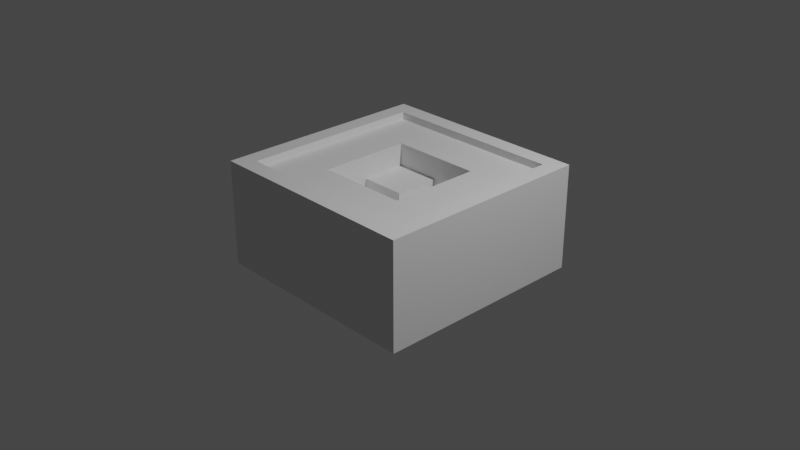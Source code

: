 # Source: Sushi.blend  (saved by Blender 2.93.21; exported with 4.5.12 LTS)
import bpy
from mathutils import Matrix  # noqa: F401  (used for matrix-valued properties, if any)

bpy.ops.wm.read_factory_settings(use_empty=True)
scene = bpy.context.scene
scene.name = 'Scene'

# ---- collections
col_collection = bpy.data.collections.new('Collection'); scene.collection.children.link(col_collection)

# ---- materials (node trees are filled in below, after node groups)
mat_material = bpy.data.materials.new('Material')
mat_material.alpha_threshold = 0.0
mat_material.use_transparent_shadow = False
mat_material.line_color = (0.0, 0.0, 0.0, 1.0)

# ---- material node trees
mat_material.use_nodes = True; mat_material.node_tree.nodes.clear()
_N = mat_material.node_tree.nodes; _L = mat_material.node_tree.links
n0 = _N.new('ShaderNodeOutputMaterial'); n0.name = 'Material Output'; n0.location = (300, 300)
n1 = _N.new('ShaderNodeBsdfPrincipled'); n1.name = 'Principled BSDF'; n1.location = (10, 300)
n1.distribution = 'GGX'
n1.subsurface_method = 'BURLEY'
n1.inputs[2].default_value = 0.4
n1.inputs[3].default_value = 1.45
n1.inputs[27].default_value = (0.0, 0.0, 0.0, 1.0)
n1.inputs[28].default_value = 1.0
_L.new(n1.outputs[0], n0.inputs[0])
n0.is_active_output = True

# ---- world
world_world = bpy.data.worlds.new('World'); scene.world = world_world
world_world.use_nodes = True; world_world.node_tree.nodes.clear()
_N = world_world.node_tree.nodes; _L = world_world.node_tree.links
n0 = _N.new('ShaderNodeOutputWorld'); n0.name = 'World Output'; n0.location = (300, 300)
n1 = _N.new('ShaderNodeBackground'); n1.name = 'Background'; n1.location = (10, 300)
n1.inputs[0].default_value = (0.05088, 0.05088, 0.05088, 1.0)
_L.new(n1.outputs[0], n0.inputs[0])
n0.is_active_output = True
world_world.color = (0.05088, 0.05088, 0.05088)
world_world.use_sun_shadow = False
world_world.sun_shadow_jitter_overblur = 0.0

# ---- cameras
cam_camera = bpy.data.cameras.new('Camera')
cam_camera.clip_end = 100.0
cam_camera.ortho_scale = 7.314

# ---- lights
light_light = bpy.data.lights.new('Light', 'POINT')
light_light.transmission_factor = 0.0
light_light.energy = 1000.0
light_light.shadow_soft_size = 0.1
light_light.shadow_maximum_resolution = 0.006
light_light.use_absolute_resolution = True

# ---- meshes
me_cube = bpy.data.meshes.new('Cube')
me_cube.from_pydata([(1.0, 1.0, 0.5337), (1.0, 1.0, -0.5337), (1.0, -1.0, 0.5337), (1.0, -1.0, -0.5337), (-1.0, 1.0, 0.5337), (-1.0, 1.0, -0.5337), (-1.0, -1.0, 0.5337), (-1.0, -1.0, -0.5337), (-1.0, 0.0, -0.5337), (0.0, 1.0, -0.5337), (0.0, -1.0, 0.5337), (1.0, 0.0, 0.5337), (0.0, -1.0, -0.5337), (-1.0, 0.0, 0.5337), (0.0, 1.0, 0.5337), (1.0, 0.0, -0.5337), (0.0, 0.0, -0.5337), (0.0, 0.5, 0.1567), (-1.0, -0.5, -0.5337), (-0.5, 1.0, -0.5337), (-0.5, -1.0, 0.5337), (1.0, -0.5, 0.5337), (0.5, -1.0, -0.5337), (-1.0, 0.5, 0.5337), (0.5, 1.0, 0.5337), (1.0, 0.5, -0.5337), (-1.0, 0.5, -0.5337), (0.5, 1.0, -0.5337), (0.5, -1.0, 0.5337), (1.0, 0.5, 0.5337), (-0.5, -1.0, -0.5337), (-1.0, -0.5, 0.5337), (-0.5, 1.0, 0.5337), (1.0, -0.5, -0.5337), (0.0, -0.5, -0.5337), (0.0, 0.5, -0.5337), (-0.5, 0.0, -0.5337), (0.5, 0.0, -0.5337), (0.0, -0.5, 0.5337), (0.0, 0.5, 0.5337), (0.5, 0.0, 0.5337), (-0.5, 0.0, 0.5337), (-0.5, 0.5, 0.5337), (0.5, 0.5, 0.5337), (0.5, -0.5, 0.5337), (0.5, 0.5, -0.5337), (-0.5, 0.5, -0.5337), (-0.5, -0.5, -0.5337), (0.5, -0.5, -0.5337), (-0.5, -0.5, 0.5337), (0.0, 0.5, 0.2837), (0.0, 0.0, 0.2837), (-0.5, 0.0, 0.2837), (0.0, -0.5, 0.2837), (0.5, 0.0, 0.2837), (-0.5, 0.5, 0.2837), (0.5, 0.5, 0.2837), (0.5, -0.5, 0.2837), (-0.5, -0.5, 0.2837), (0.0, 0.0, 0.1567), (-0.5, 0.0, 0.1567), (0.0, -0.5, 0.1567), (0.5, 0.0, 0.1567), (0.5, 0.5, 0.1567), (0.5, -0.5, 0.1567), (-0.5, -0.5, 0.1567), (-1.0, -0.5, -0.5337), (-1.0, -1.0, -0.5337), (-0.5, 1.0, -0.5337), (-1.0, 1.0, -0.5337), (1.0, 1.0, -0.5337), (-1.0, -1.0, 0.5337), (1.0, -1.0, -0.5337), (-0.5, -1.0, 0.5337), (1.0, -0.5, 0.5337), (1.0, -1.0, 0.5337), (0.5, -1.0, -0.5337), (-1.0, 0.5, 0.5337), (-1.0, 1.0, 0.5337), (0.5, 1.0, 0.5337), (1.0, 1.0, 0.5337), (1.0, 0.5, -0.5337), (-1.0, 0.5, -0.5337), (-1.0, 0.0, -0.5337), (0.5, 1.0, -0.5337), (0.0, 1.0, -0.5337), (0.5, -1.0, 0.5337), (0.0, -1.0, 0.5337), (1.0, 0.5, 0.5337), (1.0, 0.0, 0.5337), (-0.5, -1.0, -0.5337), (0.0, -1.0, -0.5337), (-1.0, -0.5, 0.5337), (-1.0, 0.0, 0.5337), (-0.5, 1.0, 0.5337), (0.0, 1.0, 0.5337), (1.0, -0.5, -0.5337), (1.0, 0.0, -0.5337), (1.184, -0.5, 0.6154), (1.184, 0.0, 0.6154), (1.184, -1.184, 0.6154), (-1.184, -0.5, 0.6154), (-1.184, -1.184, 0.6154), (-1.184, 0.0, 0.6154), (-0.5, 1.184, 0.6154), (-1.184, 1.184, 0.6154), (0.0, 1.184, 0.6154), (-1.184, 0.5, 0.6154), (0.5, 1.184, 0.6154), (1.184, 1.184, 0.6154), (0.5, -1.184, 0.6154), (0.0, -1.184, 0.6154), (1.184, 0.5, 0.6154), (-0.5, -1.184, 0.6154), (0.0, 1.0, 0.6154), (-0.5, 1.0, 0.6154), (-1.0, 0.0, 0.6154), (-1.0, -0.5, 0.6154), (1.0, 0.0, 0.6154), (1.0, 0.5, 0.6154), (0.0, -1.0, 0.6154), (0.5, -1.0, 0.6154), (1.0, 1.0, 0.6154), (0.5, 1.0, 0.6154), (-1.0, 1.0, 0.6154), (-1.0, 0.5, 0.6154), (1.0, -1.0, 0.6154), (1.0, -0.5, 0.6154), (-1.0, -1.0, 0.6154), (-0.5, -1.0, 0.6154), (-1.184, -0.5, -0.5337), (-1.184, -1.184, -0.5337), (-0.5, 1.184, -0.5337), (-1.184, 1.184, -0.5337), (1.184, 1.184, -0.2668), (1.184, 1.184, -0.5337), (-1.184, -1.184, 0.2668), (-1.184, -1.184, 0.5337), (1.184, -1.184, -0.2668), (1.184, -1.184, -0.5337), (-1.184, 1.184, -0.2668), (-0.5, -1.184, 0.5337), (1.184, -0.5, 0.5337), (1.184, -1.184, 0.5337), (0.5, -1.184, -0.5337), (-1.184, 0.5, 0.5337), (-1.184, 1.184, 0.5337), (0.5, 1.184, 0.5337), (1.184, 1.184, 0.5337), (1.184, 0.5, -0.5337), (-1.184, 0.5, -0.5337), (-1.184, 0.0, -0.5337), (0.5, 1.184, -0.5337), (0.0, 1.184, -0.5337), (1.184, 1.184, 0.2668), (1.184, 1.184, 0.0), (-1.184, -1.184, -0.2668), (-1.184, -1.184, 0.0), (1.184, -1.184, 0.2668), (1.184, -1.184, 0.0), (-1.184, 1.184, 0.2668), (-1.184, 1.184, 0.0), (0.5, -1.184, 0.5337), (0.0, -1.184, 0.5337), (1.184, 0.5, 0.5337), (1.184, 0.0, 0.5337), (-0.5, -1.184, -0.5337), (0.0, -1.184, -0.5337), (-1.184, -0.5, 0.5337), (-1.184, 0.0, 0.5337), (-0.5, 1.184, 0.5337), (0.0, 1.184, 0.5337), (1.184, -0.5, -0.5337), (1.184, 0.0, -0.5337), (0.5, 1.184, 0.0), (-0.5, 1.184, 0.0), (0.0, 1.184, 0.0), (0.0, 1.184, -0.2668), (0.0, 1.184, 0.2668), (1.184, -0.5, 0.0), (1.184, 0.5, 0.0), (1.184, 0.0, 0.0), (1.184, 0.0, -0.2668), (1.184, 0.0, 0.2668), (-1.184, 0.5, 0.0), (-1.184, -0.5, 0.0), (-1.184, 0.0, 0.0), (-1.184, 0.0, -0.2668), (-1.184, 0.0, 0.2668), (-0.5, -1.184, 0.0), (0.5, -1.184, 0.0), (0.0, -1.184, 0.0), (0.0, -1.184, -0.2668), (0.0, -1.184, 0.2668), (0.5, -1.184, 0.2668), (0.5, -1.184, -0.2668), (-0.5, -1.184, -0.2668), (-1.184, -0.5, 0.2668), (-1.184, -0.5, -0.2668), (-1.184, 0.5, -0.2668), (1.184, 0.5, 0.2668), (1.184, 0.5, -0.2668), (1.184, -0.5, -0.2668), (-0.5, 1.184, 0.2668), (-0.5, 1.184, -0.2668), (0.5, 1.184, -0.2668), (0.5, 1.184, 0.2668), (1.184, -0.5, 0.2668), (-1.184, 0.5, 0.2668), (-0.5, -1.184, 0.2668)], [], [(49, 31, 6, 20), (48, 33, 3, 22), (47, 34, 12, 30), (46, 35, 16, 36), (45, 25, 15, 37), (44, 38, 10, 28), (38, 44, 57, 53), (42, 23, 13, 41), (39, 42, 55, 50), (14, 32, 42, 39), (32, 4, 23, 42), (29, 43, 40, 11), (0, 24, 43, 29), (24, 14, 39, 43), (21, 44, 28, 2), (11, 40, 44, 21), (40, 43, 56, 54), (18, 7, 67, 66), (0, 29, 88, 80), (35, 45, 37, 16), (9, 27, 45, 35), (27, 1, 25, 45), (26, 46, 36, 8), (5, 19, 46, 26), (19, 9, 35, 46), (18, 47, 30, 7), (8, 36, 47, 18), (36, 16, 34, 47), (27, 9, 85, 84), (2, 28, 86, 75), (26, 8, 83, 82), (25, 1, 70, 81), (24, 0, 80, 79), (33, 15, 97, 96), (23, 4, 78, 77), (9, 19, 68, 85), (32, 14, 95, 94), (22, 3, 72, 76), (8, 18, 66, 83), (31, 13, 93, 92), (1, 27, 84, 70), (21, 2, 75, 74), (30, 12, 91, 90), (5, 26, 82, 69), (20, 6, 71, 73), (29, 11, 89, 88), (15, 25, 81, 97), (28, 10, 87, 86), (14, 24, 79, 95), (3, 33, 96, 72), (13, 23, 77, 93), (4, 32, 94, 78), (34, 48, 22, 12), (16, 37, 48, 34), (37, 15, 33, 48), (12, 22, 76, 91), (6, 31, 92, 71), (11, 21, 74, 89), (19, 5, 69, 68), (7, 30, 90, 67), (10, 20, 73, 87), (38, 49, 20, 10), (49, 38, 53, 58), (41, 13, 31, 49), (53, 57, 64, 61), (50, 55, 52, 51), (50, 51, 59, 17), (58, 53, 61, 65), (42, 41, 52, 55), (44, 40, 54, 57), (43, 39, 50, 56), (41, 49, 58, 52), (63, 17, 59, 62), (62, 59, 61, 64), (59, 60, 65, 61), (56, 50, 17, 63), (51, 52, 60, 59), (52, 58, 65, 60), (57, 54, 62, 64), (54, 56, 63, 62), (147, 171, 106, 108), (73, 71, 128, 129), (87, 73, 129, 120), (88, 89, 118, 119), (146, 145, 107, 105), (80, 88, 119, 122), (145, 169, 103, 107), (171, 170, 104, 106), (170, 146, 105, 104), (86, 87, 120, 121), (75, 86, 121, 126), (169, 168, 101, 103), (168, 137, 102, 101), (143, 142, 98, 100), (142, 165, 99, 98), (137, 141, 113, 102), (118, 127, 98, 99), (127, 126, 100, 98), (128, 117, 101, 102), (117, 116, 103, 101), (124, 115, 104, 105), (115, 114, 106, 104), (116, 125, 107, 103), (125, 124, 105, 107), (114, 123, 108, 106), (123, 122, 109, 108), (126, 121, 110, 100), (121, 120, 111, 110), (122, 119, 112, 109), (119, 118, 99, 112), (120, 129, 113, 111), (129, 128, 102, 113), (67, 90, 166, 131), (141, 163, 111, 113), (165, 164, 112, 99), (164, 148, 109, 112), (163, 162, 110, 111), (162, 143, 100, 110), (79, 80, 122, 123), (68, 69, 133, 132), (85, 68, 132, 153), (66, 67, 131, 130), (83, 66, 130, 151), (84, 85, 153, 152), (70, 84, 152, 135), (82, 83, 151, 150), (69, 82, 150, 133), (81, 70, 135, 149), (97, 81, 149, 173), (95, 79, 123, 114), (77, 78, 124, 125), (96, 97, 173, 172), (72, 96, 172, 139), (93, 77, 125, 116), (94, 95, 114, 115), (78, 94, 115, 124), (92, 93, 116, 117), (76, 72, 139, 144), (91, 76, 144, 167), (71, 92, 117, 128), (74, 75, 126, 127), (89, 74, 127, 118), (148, 147, 108, 109), (90, 91, 167, 166), (209, 141, 137, 136), (208, 145, 146, 160), (207, 142, 143, 158), (206, 147, 148, 154), (205, 174, 155, 134), (204, 175, 176, 177), (203, 170, 171, 178), (202, 179, 159, 138), (201, 180, 181, 182), (200, 164, 165, 183), (199, 184, 161, 140), (198, 185, 186, 187), (197, 168, 169, 188), (196, 189, 157, 156), (195, 190, 191, 192), (194, 162, 163, 193), (190, 194, 193, 191), (159, 158, 194, 190), (158, 143, 162, 194), (144, 195, 192, 167), (139, 138, 195, 144), (138, 159, 190, 195), (166, 196, 156, 131), (167, 192, 196, 166), (192, 191, 189, 196), (185, 197, 188, 186), (157, 136, 197, 185), (136, 137, 168, 197), (130, 198, 187, 151), (131, 156, 198, 130), (156, 157, 185, 198), (150, 199, 140, 133), (151, 187, 199, 150), (187, 186, 184, 199), (180, 200, 183, 181), (155, 154, 200, 180), (154, 148, 164, 200), (149, 201, 182, 173), (135, 134, 201, 149), (134, 155, 180, 201), (172, 202, 138, 139), (173, 182, 202, 172), (182, 181, 179, 202), (175, 203, 178, 176), (161, 160, 203, 175), (160, 146, 170, 203), (132, 204, 177, 153), (133, 140, 204, 132), (140, 161, 175, 204), (152, 205, 134, 135), (153, 177, 205, 152), (177, 176, 174, 205), (174, 206, 154, 155), (176, 178, 206, 174), (178, 171, 147, 206), (179, 207, 158, 159), (181, 183, 207, 179), (183, 165, 142, 207), (184, 208, 160, 161), (186, 188, 208, 184), (188, 169, 145, 208), (189, 209, 136, 157), (191, 193, 209, 189), (193, 163, 141, 209)])
_uv = me_cube.uv_layers.new(name='UVMap')
_uv.uv.foreach_set('vector', [0.8125, 0.6875, 0.875, 0.6875, 0.875, 0.75, 0.8125, 0.75, 0.3125, 0.6875, 0.375, 0.6875, 0.375, 0.75, 0.3125, 0.75, 0.1875, 0.6875, 0.25, 0.6875, 0.25, 0.75, 0.1875, 0.75, 0.1875, 0.5625, 0.25, 0.5625, 0.25, 0.625, 0.1875, 0.625, 0.3125, 0.5625, 0.375, 0.5625, 0.375, 0.625, 0.3125, 0.625, 0.6875, 0.6875, 0.75, 0.6875, 0.75, 0.75, 0.6875, 0.75, 0.75, 0.6875, 0.6875, 0.6875, 0.6875, 0.6875, 0.75, 0.6875, 0.8125, 0.5625, 0.875, 0.5625, 0.875, 0.625, 0.8125, 0.625, 0.75, 0.5625, 0.8125, 0.5625, 0.8125, 0.5625, 0.75, 0.5625, 0.75, 0.5, 0.8125, 0.5, 0.8125, 0.5625, 0.75, 0.5625, 0.8125, 0.5, 0.875, 0.5, 0.875, 0.5625, 0.8125, 0.5625, 0.625, 0.5625, 0.6875, 0.5625, 0.6875, 0.625, 0.625, 0.625, 0.625, 0.5, 0.6875, 0.5, 0.6875, 0.5625, 0.625, 0.5625, 0.6875, 0.5, 0.75, 0.5, 0.75, 0.5625, 0.6875, 0.5625, 0.625, 0.6875, 0.6875, 0.6875, 0.6875, 0.75, 0.625, 0.75, 0.625, 0.625, 0.6875, 0.625, 0.6875, 0.6875, 0.625, 0.6875, 0.6875, 0.625, 0.6875, 0.5625, 0.6875, 0.5625, 0.6875, 0.625, 0.125, 0.6875, 0.125, 0.75, 0.125, 0.75, 0.125, 0.6875, 0.625, 0.5, 0.625, 0.5625, 0.625, 0.5625, 0.625, 0.5, 0.25, 0.5625, 0.3125, 0.5625, 0.3125, 0.625, 0.25, 0.625, 0.25, 0.5, 0.3125, 0.5, 0.3125, 0.5625, 0.25, 0.5625, 0.3125, 0.5, 0.375, 0.5, 0.375, 0.5625, 0.3125, 0.5625, 0.125, 0.5625, 0.1875, 0.5625, 0.1875, 0.625, 0.125, 0.625, 0.125, 0.5, 0.1875, 0.5, 0.1875, 0.5625, 0.125, 0.5625, 0.1875, 0.5, 0.25, 0.5, 0.25, 0.5625, 0.1875, 0.5625, 0.125, 0.6875, 0.1875, 0.6875, 0.1875, 0.75, 0.125, 0.75, 0.125, 0.625, 0.1875, 0.625, 0.1875, 0.6875, 0.125, 0.6875, 0.1875, 0.625, 0.25, 0.625, 0.25, 0.6875, 0.1875, 0.6875, 0.3125, 0.5, 0.25, 0.5, 0.25, 0.5, 0.3125, 0.5, 0.625, 0.75, 0.6875, 0.75, 0.6875, 0.75, 0.625, 0.75, 0.125, 0.5625, 0.125, 0.625, 0.125, 0.625, 0.125, 0.5625, 0.375, 0.5625, 0.375, 0.5, 0.375, 0.5, 0.375, 0.5625, 0.6875, 0.5, 0.625, 0.5, 0.625, 0.5, 0.6875, 0.5, 0.375, 0.6875, 0.375, 0.625, 0.375, 0.625, 0.375, 0.6875, 0.875, 0.5625, 0.875, 0.5, 0.875, 0.5, 0.875, 0.5625, 0.25, 0.5, 0.1875, 0.5, 0.1875, 0.5, 0.25, 0.5, 0.8125, 0.5, 0.75, 0.5, 0.75, 0.5, 0.8125, 0.5, 0.3125, 0.75, 0.375, 0.75, 0.375, 0.75, 0.3125, 0.75, 0.125, 0.625, 0.125, 0.6875, 0.125, 0.6875, 0.125, 0.625, 0.875, 0.6875, 0.875, 0.625, 0.875, 0.625, 0.875, 0.6875, 0.375, 0.5, 0.3125, 0.5, 0.3125, 0.5, 0.375, 0.5, 0.625, 0.6875, 0.625, 0.75, 0.625, 0.75, 0.625, 0.6875, 0.1875, 0.75, 0.25, 0.75, 0.25, 0.75, 0.1875, 0.75, 0.125, 0.5, 0.125, 0.5625, 0.125, 0.5625, 0.125, 0.5, 0.8125, 0.75, 0.875, 0.75, 0.875, 0.75, 0.8125, 0.75, 0.625, 0.5625, 0.625, 0.625, 0.625, 0.625, 0.625, 0.5625, 0.375, 0.625, 0.375, 0.5625, 0.375, 0.5625, 0.375, 0.625, 0.6875, 0.75, 0.75, 0.75, 0.75, 0.75, 0.6875, 0.75, 0.75, 0.5, 0.6875, 0.5, 0.6875, 0.5, 0.75, 0.5, 0.375, 0.75, 0.375, 0.6875, 0.375, 0.6875, 0.375, 0.75, 0.875, 0.625, 0.875, 0.5625, 0.875, 0.5625, 0.875, 0.625, 0.875, 0.5, 0.8125, 0.5, 0.8125, 0.5, 0.875, 0.5, 0.25, 0.6875, 0.3125, 0.6875, 0.3125, 0.75, 0.25, 0.75, 0.25, 0.625, 0.3125, 0.625, 0.3125, 0.6875, 0.25, 0.6875, 0.3125, 0.625, 0.375, 0.625, 0.375, 0.6875, 0.3125, 0.6875, 0.25, 0.75, 0.3125, 0.75, 0.3125, 0.75, 0.25, 0.75, 0.875, 0.75, 0.875, 0.6875, 0.875, 0.6875, 0.875, 0.75, 0.625, 0.625, 0.625, 0.6875, 0.625, 0.6875, 0.625, 0.625, 0.1875, 0.5, 0.125, 0.5, 0.125, 0.5, 0.1875, 0.5, 0.125, 0.75, 0.1875, 0.75, 0.1875, 0.75, 0.125, 0.75, 0.75, 0.75, 0.8125, 0.75, 0.8125, 0.75, 0.75, 0.75, 0.75, 0.6875, 0.8125, 0.6875, 0.8125, 0.75, 0.75, 0.75, 0.8125, 0.6875, 0.75, 0.6875, 0.75, 0.6875, 0.8125, 0.6875, 0.8125, 0.625, 0.875, 0.625, 0.875, 0.6875, 0.8125, 0.6875, 0.75, 0.6875, 0.6875, 0.6875, 0.6875, 0.6875, 0.75, 0.6875, 0.75, 0.5625, 0.8125, 0.5625, 0.8125, 0.625, 0.75, 0.625, 0.75, 0.5625, 0.75, 0.625, 0.75, 0.625, 0.75, 0.5625, 0.8125, 0.6875, 0.75, 0.6875, 0.75, 0.6875, 0.8125, 0.6875, 0.8125, 0.5625, 0.8125, 0.625, 0.8125, 0.625, 0.8125, 0.5625, 0.6875, 0.6875, 0.6875, 0.625, 0.6875, 0.625, 0.6875, 0.6875, 0.6875, 0.5625, 0.75, 0.5625, 0.75, 0.5625, 0.6875, 0.5625, 0.8125, 0.625, 0.8125, 0.6875, 0.8125, 0.6875, 0.8125, 0.625, 0.6875, 0.5625, 0.75, 0.5625, 0.75, 0.625, 0.6875, 0.625, 0.6875, 0.625, 0.75, 0.625, 0.75, 0.6875, 0.6875, 0.6875, 0.75, 0.625, 0.8125, 0.625, 0.8125, 0.6875, 0.75, 0.6875, 0.6875, 0.5625, 0.75, 0.5625, 0.75, 0.5625, 0.6875, 0.5625, 0.75, 0.625, 0.8125, 0.625, 0.8125, 0.625, 0.75, 0.625, 0.8125, 0.625, 0.8125, 0.6875, 0.8125, 0.6875, 0.8125, 0.625, 0.6875, 0.6875, 0.6875, 0.625, 0.6875, 0.625, 0.6875, 0.6875, 0.6875, 0.625, 0.6875, 0.5625, 0.6875, 0.5625, 0.6875, 0.625, 0.625, 0.4375, 0.625, 0.375, 0.625, 0.375, 0.625, 0.4375, 0.8125, 0.75, 0.875, 0.75, 0.875, 0.75, 0.8125, 0.75, 0.75, 0.75, 0.8125, 0.75, 0.8125, 0.75, 0.75, 0.75, 0.625, 0.5625, 0.625, 0.625, 0.625, 0.625, 0.625, 0.5625, 0.625, 0.25, 0.625, 0.1875, 0.625, 0.1875, 0.625, 0.25, 0.625, 0.5, 0.625, 0.5625, 0.625, 0.5625, 0.625, 0.5, 0.625, 0.1875, 0.625, 0.125, 0.625, 0.125, 0.625, 0.1875, 0.625, 0.375, 0.625, 0.3125, 0.625, 0.3125, 0.625, 0.375, 0.625, 0.3125, 0.625, 0.25, 0.625, 0.25, 0.625, 0.3125, 0.6875, 0.75, 0.75, 0.75, 0.75, 0.75, 0.6875, 0.75, 0.625, 0.75, 0.6875, 0.75, 0.6875, 0.75, 0.625, 0.75, 0.625, 0.125, 0.625, 0.0625, 0.625, 0.0625, 0.625, 0.125, 0.625, 0.0625, 0.625, 0.0, 0.625, 0.0, 0.625, 0.0625, 0.625, 0.75, 0.625, 0.6875, 0.625, 0.6875, 0.625, 0.75, 0.625, 0.6875, 0.625, 0.625, 0.625, 0.625, 0.625, 0.6875, 0.625, 1.0, 0.625, 0.9375, 0.625, 0.9375, 0.625, 1.0, 0.625, 0.625, 0.625, 0.6875, 0.625, 0.6875, 0.625, 0.625, 0.625, 0.6875, 0.625, 0.75, 0.625, 0.75, 0.625, 0.6875, 0.875, 0.75, 0.875, 0.6875, 0.875, 0.6875, 0.875, 0.75, 0.875, 0.6875, 0.875, 0.625, 0.875, 0.625, 0.875, 0.6875, 0.875, 0.5, 0.8125, 0.5, 0.8125, 0.5, 0.875, 0.5, 0.8125, 0.5, 0.75, 0.5, 0.75, 0.5, 0.8125, 0.5, 0.875, 0.625, 0.875, 0.5625, 0.875, 0.5625, 0.875, 0.625, 0.875, 0.5625, 0.875, 0.5, 0.875, 0.5, 0.875, 0.5625, 0.75, 0.5, 0.6875, 0.5, 0.6875, 0.5, 0.75, 0.5, 0.6875, 0.5, 0.625, 0.5, 0.625, 0.5, 0.6875, 0.5, 0.625, 0.75, 0.6875, 0.75, 0.6875, 0.75, 0.625, 0.75, 0.6875, 0.75, 0.75, 0.75, 0.75, 0.75, 0.6875, 0.75, 0.625, 0.5, 0.625, 0.5625, 0.625, 0.5625, 0.625, 0.5, 0.625, 0.5625, 0.625, 0.625, 0.625, 0.625, 0.625, 0.5625, 0.75, 0.75, 0.8125, 0.75, 0.8125, 0.75, 0.75, 0.75, 0.8125, 0.75, 0.875, 0.75, 0.875, 0.75, 0.8125, 0.75, 0.125, 0.75, 0.1875, 0.75, 0.1875, 0.75, 0.125, 0.75, 0.625, 0.9375, 0.625, 0.875, 0.625, 0.875, 0.625, 0.9375, 0.625, 0.625, 0.625, 0.5625, 0.625, 0.5625, 0.625, 0.625, 0.625, 0.5625, 0.625, 0.5, 0.625, 0.5, 0.625, 0.5625, 0.625, 0.875, 0.625, 0.8125, 0.625, 0.8125, 0.625, 0.875, 0.625, 0.8125, 0.625, 0.75, 0.625, 0.75, 0.625, 0.8125, 0.6875, 0.5, 0.625, 0.5, 0.625, 0.5, 0.6875, 0.5, 0.1875, 0.5, 0.125, 0.5, 0.125, 0.5, 0.1875, 0.5, 0.25, 0.5, 0.1875, 0.5, 0.1875, 0.5, 0.25, 0.5, 0.125, 0.6875, 0.125, 0.75, 0.125, 0.75, 0.125, 0.6875, 0.125, 0.625, 0.125, 0.6875, 0.125, 0.6875, 0.125, 0.625, 0.3125, 0.5, 0.25, 0.5, 0.25, 0.5, 0.3125, 0.5, 0.375, 0.5, 0.3125, 0.5, 0.3125, 0.5, 0.375, 0.5, 0.125, 0.5625, 0.125, 0.625, 0.125, 0.625, 0.125, 0.5625, 0.125, 0.5, 0.125, 0.5625, 0.125, 0.5625, 0.125, 0.5, 0.375, 0.5625, 0.375, 0.5, 0.375, 0.5, 0.375, 0.5625, 0.375, 0.625, 0.375, 0.5625, 0.375, 0.5625, 0.375, 0.625, 0.75, 0.5, 0.6875, 0.5, 0.6875, 0.5, 0.75, 0.5, 0.875, 0.5625, 0.875, 0.5, 0.875, 0.5, 0.875, 0.5625, 0.375, 0.6875, 0.375, 0.625, 0.375, 0.625, 0.375, 0.6875, 0.375, 0.75, 0.375, 0.6875, 0.375, 0.6875, 0.375, 0.75, 0.875, 0.625, 0.875, 0.5625, 0.875, 0.5625, 0.875, 0.625, 0.8125, 0.5, 0.75, 0.5, 0.75, 0.5, 0.8125, 0.5, 0.875, 0.5, 0.8125, 0.5, 0.8125, 0.5, 0.875, 0.5, 0.875, 0.6875, 0.875, 0.625, 0.875, 0.625, 0.875, 0.6875, 0.3125, 0.75, 0.375, 0.75, 0.375, 0.75, 0.3125, 0.75, 0.25, 0.75, 0.3125, 0.75, 0.3125, 0.75, 0.25, 0.75, 0.875, 0.75, 0.875, 0.6875, 0.875, 0.6875, 0.875, 0.75, 0.625, 0.6875, 0.625, 0.75, 0.625, 0.75, 0.625, 0.6875, 0.625, 0.625, 0.625, 0.6875, 0.625, 0.6875, 0.625, 0.625, 0.625, 0.5, 0.625, 0.4375, 0.625, 0.4375, 0.625, 0.5, 0.1875, 0.75, 0.25, 0.75, 0.25, 0.75, 0.1875, 0.75, 0.5625, 0.9375, 0.625, 0.9375, 0.625, 1.0, 0.5625, 1.0, 0.5625, 0.1875, 0.625, 0.1875, 0.625, 0.25, 0.5625, 0.25, 0.5625, 0.6875, 0.625, 0.6875, 0.625, 0.75, 0.5625, 0.75, 0.5625, 0.4375, 0.625, 0.4375, 0.625, 0.5, 0.5625, 0.5, 0.4375, 0.4375, 0.5, 0.4375, 0.5, 0.5, 0.4375, 0.5, 0.4375, 0.3125, 0.5, 0.3125, 0.5, 0.375, 0.4375, 0.375, 0.5625, 0.3125, 0.625, 0.3125, 0.625, 0.375, 0.5625, 0.375, 0.4375, 0.6875, 0.5, 0.6875, 0.5, 0.75, 0.4375, 0.75, 0.4375, 0.5625, 0.5, 0.5625, 0.5, 0.625, 0.4375, 0.625, 0.5625, 0.5625, 0.625, 0.5625, 0.625, 0.625, 0.5625, 0.625, 0.4375, 0.1875, 0.5, 0.1875, 0.5, 0.25, 0.4375, 0.25, 0.4375, 0.0625, 0.5, 0.0625, 0.5, 0.125, 0.4375, 0.125, 0.5625, 0.0625, 0.625, 0.0625, 0.625, 0.125, 0.5625, 0.125, 0.4375, 0.9375, 0.5, 0.9375, 0.5, 1.0, 0.4375, 1.0, 0.4375, 0.8125, 0.5, 0.8125, 0.5, 0.875, 0.4375, 0.875, 0.5625, 0.8125, 0.625, 0.8125, 0.625, 0.875, 0.5625, 0.875, 0.5, 0.8125, 0.5625, 0.8125, 0.5625, 0.875, 0.5, 0.875, 0.5, 0.75, 0.5625, 0.75, 0.5625, 0.8125, 0.5, 0.8125, 0.5625, 0.75, 0.625, 0.75, 0.625, 0.8125, 0.5625, 0.8125, 0.375, 0.8125, 0.4375, 0.8125, 0.4375, 0.875, 0.375, 0.875, 0.375, 0.75, 0.4375, 0.75, 0.4375, 0.8125, 0.375, 0.8125, 0.4375, 0.75, 0.5, 0.75, 0.5, 0.8125, 0.4375, 0.8125, 0.375, 0.9375, 0.4375, 0.9375, 0.4375, 1.0, 0.375, 1.0, 0.375, 0.875, 0.4375, 0.875, 0.4375, 0.9375, 0.375, 0.9375, 0.4375, 0.875, 0.5, 0.875, 0.5, 0.9375, 0.4375, 0.9375, 0.5, 0.0625, 0.5625, 0.0625, 0.5625, 0.125, 0.5, 0.125, 0.5, 0.0, 0.5625, 0.0, 0.5625, 0.0625, 0.5, 0.0625, 0.5625, 0.0, 0.625, 0.0, 0.625, 0.0625, 0.5625, 0.0625, 0.375, 0.0625, 0.4375, 0.0625, 0.4375, 0.125, 0.375, 0.125, 0.375, 0.0, 0.4375, 0.0, 0.4375, 0.0625, 0.375, 0.0625, 0.4375, 0.0, 0.5, 0.0, 0.5, 0.0625, 0.4375, 0.0625, 0.375, 0.1875, 0.4375, 0.1875, 0.4375, 0.25, 0.375, 0.25, 0.375, 0.125, 0.4375, 0.125, 0.4375, 0.1875, 0.375, 0.1875, 0.4375, 0.125, 0.5, 0.125, 0.5, 0.1875, 0.4375, 0.1875, 0.5, 0.5625, 0.5625, 0.5625, 0.5625, 0.625, 0.5, 0.625, 0.5, 0.5, 0.5625, 0.5, 0.5625, 0.5625, 0.5, 0.5625, 0.5625, 0.5, 0.625, 0.5, 0.625, 0.5625, 0.5625, 0.5625, 0.375, 0.5625, 0.4375, 0.5625, 0.4375, 0.625, 0.375, 0.625, 0.375, 0.5, 0.4375, 0.5, 0.4375, 0.5625, 0.375, 0.5625, 0.4375, 0.5, 0.5, 0.5, 0.5, 0.5625, 0.4375, 0.5625, 0.375, 0.6875, 0.4375, 0.6875, 0.4375, 0.75, 0.375, 0.75, 0.375, 0.625, 0.4375, 0.625, 0.4375, 0.6875, 0.375, 0.6875, 0.4375, 0.625, 0.5, 0.625, 0.5, 0.6875, 0.4375, 0.6875, 0.5, 0.3125, 0.5625, 0.3125, 0.5625, 0.375, 0.5, 0.375, 0.5, 0.25, 0.5625, 0.25, 0.5625, 0.3125, 0.5, 0.3125, 0.5625, 0.25, 0.625, 0.25, 0.625, 0.3125, 0.5625, 0.3125, 0.375, 0.3125, 0.4375, 0.3125, 0.4375, 0.375, 0.375, 0.375, 0.375, 0.25, 0.4375, 0.25, 0.4375, 0.3125, 0.375, 0.3125, 0.4375, 0.25, 0.5, 0.25, 0.5, 0.3125, 0.4375, 0.3125, 0.375, 0.4375, 0.4375, 0.4375, 0.4375, 0.5, 0.375, 0.5, 0.375, 0.375, 0.4375, 0.375, 0.4375, 0.4375, 0.375, 0.4375, 0.4375, 0.375, 0.5, 0.375, 0.5, 0.4375, 0.4375, 0.4375, 0.5, 0.4375, 0.5625, 0.4375, 0.5625, 0.5, 0.5, 0.5, 0.5, 0.375, 0.5625, 0.375, 0.5625, 0.4375, 0.5, 0.4375, 0.5625, 0.375, 0.625, 0.375, 0.625, 0.4375, 0.5625, 0.4375, 0.5, 0.6875, 0.5625, 0.6875, 0.5625, 0.75, 0.5, 0.75, 0.5, 0.625, 0.5625, 0.625, 0.5625, 0.6875, 0.5, 0.6875, 0.5625, 0.625, 0.625, 0.625, 0.625, 0.6875, 0.5625, 0.6875, 0.5, 0.1875, 0.5625, 0.1875, 0.5625, 0.25, 0.5, 0.25, 0.5, 0.125, 0.5625, 0.125, 0.5625, 0.1875, 0.5, 0.1875, 0.5625, 0.125, 0.625, 0.125, 0.625, 0.1875, 0.5625, 0.1875, 0.5, 0.9375, 0.5625, 0.9375, 0.5625, 1.0, 0.5, 1.0, 0.5, 0.875, 0.5625, 0.875, 0.5625, 0.9375, 0.5, 0.9375, 0.5625, 0.875, 0.625, 0.875, 0.625, 0.9375, 0.5625, 0.9375])
me_cube.materials.append(mat_material)
me_cube.use_remesh_preserve_volume = False
me_cube.use_remesh_preserve_attributes = False
me_cube.use_mirror_vertex_groups = False
me_cube.update()

# ---- objects
ob_cube = bpy.data.objects.new('Cube', me_cube)
ob_light = bpy.data.objects.new('Light', light_light)
ob_camera = bpy.data.objects.new('Camera', cam_camera)

# ---- transforms, parenting, visibility, modifiers, constraints
ob_cube.location = (0.0, 0.0, 0.0)
ob_cube.lock_rotations_4d = False
ob_cube.empty_display_type = 'ARROWS'
ob_cube.lineart.crease_threshold = 0.0
ob_light.location = (4.076, 1.005, 5.904)
ob_light.rotation_euler = (0.6503, 0.05522, 1.866)
ob_light.lock_rotations_4d = False
ob_light.empty_display_type = 'ARROWS'
ob_light.color = (0.0, 0.0, 0.0, 0.0)
ob_light.lineart.crease_threshold = 0.0
ob_camera.location = (7.359, -6.926, 4.958)
ob_camera.rotation_euler = (1.109, 0.0, 0.8149)
ob_camera.lock_rotations_4d = False
ob_camera.empty_display_type = 'ARROWS'
ob_camera.color = (0.0, 0.0, 0.0, 0.0)
ob_camera.display_type = 'WIRE'
ob_camera.lineart.crease_threshold = 0.0

# ---- collection membership
col_collection.objects.link(ob_cube)
col_collection.objects.link(ob_light)
col_collection.objects.link(ob_camera)

# ---- scene / render settings (as saved in the file)
scene.camera = ob_camera
scene.frame_start = 1; scene.frame_end = 250; scene.frame_set(75)
scene.render.engine = 'BLENDER_EEVEE_NEXT'
scene.cycles.use_denoising = False
scene.cycles.samples = 128
scene.cycles.sampling_pattern = 'TABULATED_SOBOL'
scene.cycles.use_adaptive_sampling = False
scene.cycles.use_light_tree = False
scene.view_settings.view_transform = 'Filmic'
bpy.context.view_layer.update()
